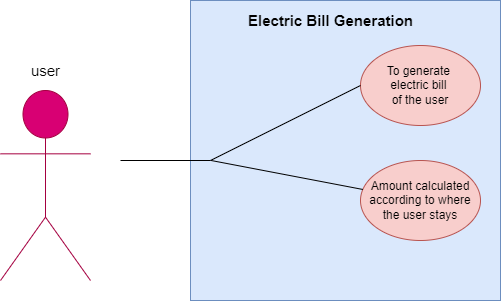

The diagram above was exported from draw.io. Its source (the exported page's mxGraphModel, read from the mxfile embedded in the PNG):
<mxGraphModel dx="782" dy="411" grid="1" gridSize="10" guides="1" tooltips="1" connect="1" arrows="1" fold="1" page="1" pageScale="1" pageWidth="827" pageHeight="1169" math="0" shadow="0">
  <root>
    <mxCell id="WIyWlLk6GJQsqaUBKTNV-0" />
    <mxCell id="WIyWlLk6GJQsqaUBKTNV-1" parent="WIyWlLk6GJQsqaUBKTNV-0" />
    <mxCell id="BHyR2v3LLFGCpSy7I6N--0" value="" style="rounded=0;whiteSpace=wrap;html=1;fillColor=#dae8fc;strokeColor=#6c8ebf;" vertex="1" parent="WIyWlLk6GJQsqaUBKTNV-1">
      <mxGeometry x="290" y="260" width="310" height="300" as="geometry" />
    </mxCell>
    <mxCell id="BHyR2v3LLFGCpSy7I6N--1" value="To generate &lt;br&gt;electric bill &lt;br&gt;of the user" style="ellipse;whiteSpace=wrap;html=1;fillColor=#f8cecc;strokeColor=#b85450;" vertex="1" parent="WIyWlLk6GJQsqaUBKTNV-1">
      <mxGeometry x="460" y="305" width="120" height="80" as="geometry" />
    </mxCell>
    <mxCell id="BHyR2v3LLFGCpSy7I6N--2" value="Amount calculated according to where the user stays" style="ellipse;whiteSpace=wrap;html=1;fillColor=#f8cecc;strokeColor=#b85450;" vertex="1" parent="WIyWlLk6GJQsqaUBKTNV-1">
      <mxGeometry x="460" y="420" width="120" height="80" as="geometry" />
    </mxCell>
    <mxCell id="BHyR2v3LLFGCpSy7I6N--4" value="user" style="shape=umlActor;verticalLabelPosition=bottom;verticalAlign=top;html=1;outlineConnect=0;fillColor=#d80073;strokeColor=#A50040;fontColor=#ffffff;" vertex="1" parent="WIyWlLk6GJQsqaUBKTNV-1">
      <mxGeometry x="100" y="350" width="90" height="190" as="geometry" />
    </mxCell>
    <mxCell id="BHyR2v3LLFGCpSy7I6N--5" value="&lt;font style=&quot;font-size: 15px&quot;&gt;&lt;b&gt;Electric Bill Generation&lt;/b&gt;&lt;/font&gt;" style="text;html=1;align=center;verticalAlign=middle;resizable=0;points=[];autosize=1;strokeColor=none;fillColor=none;" vertex="1" parent="WIyWlLk6GJQsqaUBKTNV-1">
      <mxGeometry x="340" y="270" width="180" height="20" as="geometry" />
    </mxCell>
    <mxCell id="BHyR2v3LLFGCpSy7I6N--9" value="" style="endArrow=none;html=1;rounded=0;fontSize=15;entryX=0;entryY=0.5;entryDx=0;entryDy=0;" edge="1" parent="WIyWlLk6GJQsqaUBKTNV-1" target="BHyR2v3LLFGCpSy7I6N--1">
      <mxGeometry width="50" height="50" relative="1" as="geometry">
        <mxPoint x="310" y="420" as="sourcePoint" />
        <mxPoint x="450" y="340" as="targetPoint" />
      </mxGeometry>
    </mxCell>
    <mxCell id="BHyR2v3LLFGCpSy7I6N--10" value="" style="endArrow=none;html=1;rounded=0;fontSize=15;exitX=0.065;exitY=0.533;exitDx=0;exitDy=0;exitPerimeter=0;" edge="1" parent="WIyWlLk6GJQsqaUBKTNV-1" source="BHyR2v3LLFGCpSy7I6N--0" target="BHyR2v3LLFGCpSy7I6N--2">
      <mxGeometry width="50" height="50" relative="1" as="geometry">
        <mxPoint x="389.9000000000001" y="429.9" as="sourcePoint" />
        <mxPoint x="470" y="350" as="targetPoint" />
      </mxGeometry>
    </mxCell>
    <mxCell id="BHyR2v3LLFGCpSy7I6N--11" value="" style="endArrow=none;html=1;rounded=0;fontSize=15;" edge="1" parent="WIyWlLk6GJQsqaUBKTNV-1">
      <mxGeometry width="50" height="50" relative="1" as="geometry">
        <mxPoint x="220" y="420" as="sourcePoint" />
        <mxPoint x="310" y="420" as="targetPoint" />
      </mxGeometry>
    </mxCell>
    <mxCell id="BHyR2v3LLFGCpSy7I6N--12" value="user" style="text;html=1;align=center;verticalAlign=middle;resizable=0;points=[];autosize=1;strokeColor=none;fillColor=none;fontSize=15;" vertex="1" parent="WIyWlLk6GJQsqaUBKTNV-1">
      <mxGeometry x="125" y="320" width="40" height="20" as="geometry" />
    </mxCell>
  </root>
</mxGraphModel>